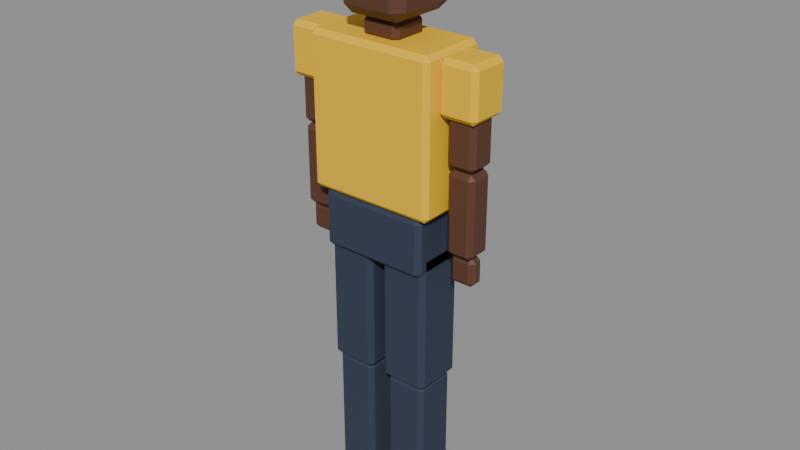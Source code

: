 # Source: chr_joueur.blend  (saved by Blender 5.2.45; exported with 4.5.12 LTS)
import bpy
from mathutils import Matrix  # noqa: F401  (used for matrix-valued properties, if any)

bpy.ops.wm.read_factory_settings(use_empty=True)
scene = bpy.context.scene
scene.name = 'Scene'

# ---- materials (node trees are filled in below, after node groups)
mat_chr_pantalon = bpy.data.materials.new('chr_pantalon')
mat_chr_pantalon.diffuse_color = (0.02721, 0.03968, 0.07324, 1.0)
mat_chr_chemise = bpy.data.materials.new('chr_chemise')
mat_chr_chemise.diffuse_color = (0.89, 0.5225, 0.01002, 1.0)
mat_chr_peau = bpy.data.materials.new('chr_peau')
mat_chr_peau.diffuse_color = (0.1065, 0.03968, 0.01961, 1.0)
mat_chr_cheveux = bpy.data.materials.new('chr_cheveux')
mat_chr_cheveux.diffuse_color = (0.004896, 0.003936, 0.003936, 1.0)
mat_chr_chaussures = bpy.data.materials.new('chr_chaussures')
mat_chr_chaussures.diffuse_color = (0.01341, 0.01002, 0.00854, 1.0)

# ---- material node trees
mat_chr_pantalon.use_nodes = True; mat_chr_pantalon.node_tree.nodes.clear()
_N = mat_chr_pantalon.node_tree.nodes; _L = mat_chr_pantalon.node_tree.links
n0 = _N.new('ShaderNodeBsdfPrincipled'); n0.name = 'BSDF guidée'; n0.location = (-200, 100)
n0.inputs[0].default_value = (0.02721, 0.03968, 0.07324, 1.0)
n0.inputs[2].default_value = 0.8
n0.inputs[10].default_value = 0.005
n1 = _N.new('ShaderNodeOutputMaterial'); n1.name = 'Sortie matériau'; n1.location = (200, 100)
_L.new(n0.outputs[0], n1.inputs[0])
n1.is_active_output = True
mat_chr_chemise.use_nodes = True; mat_chr_chemise.node_tree.nodes.clear()
_N = mat_chr_chemise.node_tree.nodes; _L = mat_chr_chemise.node_tree.links
n0 = _N.new('ShaderNodeBsdfPrincipled'); n0.name = 'BSDF guidée'; n0.location = (-200, 100)
n0.inputs[0].default_value = (0.89, 0.5225, 0.01002, 1.0)
n0.inputs[2].default_value = 0.8
n0.inputs[10].default_value = 0.005
n1 = _N.new('ShaderNodeOutputMaterial'); n1.name = 'Sortie matériau'; n1.location = (200, 100)
_L.new(n0.outputs[0], n1.inputs[0])
n1.is_active_output = True
mat_chr_peau.use_nodes = True; mat_chr_peau.node_tree.nodes.clear()
_N = mat_chr_peau.node_tree.nodes; _L = mat_chr_peau.node_tree.links
n0 = _N.new('ShaderNodeBsdfPrincipled'); n0.name = 'BSDF guidée'; n0.location = (-200, 100)
n0.inputs[0].default_value = (0.1065, 0.03968, 0.01961, 1.0)
n0.inputs[2].default_value = 0.6
n0.inputs[10].default_value = 0.005
n1 = _N.new('ShaderNodeOutputMaterial'); n1.name = 'Sortie matériau'; n1.location = (200, 100)
_L.new(n0.outputs[0], n1.inputs[0])
n1.is_active_output = True
mat_chr_cheveux.use_nodes = True; mat_chr_cheveux.node_tree.nodes.clear()
_N = mat_chr_cheveux.node_tree.nodes; _L = mat_chr_cheveux.node_tree.links
n0 = _N.new('ShaderNodeBsdfPrincipled'); n0.name = 'BSDF guidée'; n0.location = (-200, 100)
n0.inputs[0].default_value = (0.004896, 0.003936, 0.003936, 1.0)
n0.inputs[2].default_value = 0.8
n0.inputs[10].default_value = 0.005
n1 = _N.new('ShaderNodeOutputMaterial'); n1.name = 'Sortie matériau'; n1.location = (200, 100)
_L.new(n0.outputs[0], n1.inputs[0])
n1.is_active_output = True
mat_chr_chaussures.use_nodes = True; mat_chr_chaussures.node_tree.nodes.clear()
_N = mat_chr_chaussures.node_tree.nodes; _L = mat_chr_chaussures.node_tree.links
n0 = _N.new('ShaderNodeBsdfPrincipled'); n0.name = 'BSDF guidée'; n0.location = (-200, 100)
n0.inputs[0].default_value = (0.01341, 0.01002, 0.00854, 1.0)
n0.inputs[2].default_value = 0.8
n0.inputs[10].default_value = 0.005
n1 = _N.new('ShaderNodeOutputMaterial'); n1.name = 'Sortie matériau'; n1.location = (200, 100)
_L.new(n0.outputs[0], n1.inputs[0])
n1.is_active_output = True

# ---- meshes
me_chr_bassin = bpy.data.meshes.new('chr_bassin')
me_chr_bassin.from_pydata([(-0.17, -0.1, -0.09), (-0.17, -0.1, 0.09), (-0.17, 0.1, -0.09), (-0.17, 0.1, 0.09), (0.17, -0.1, -0.09), (0.17, -0.1, 0.09), (0.17, 0.1, -0.09), (0.17, 0.1, 0.09)], [], [(0, 1, 3, 2), (2, 3, 7, 6), (6, 7, 5, 4), (4, 5, 1, 0), (2, 6, 4, 0), (7, 3, 1, 5)])
_uv = me_chr_bassin.uv_layers.new(name='CarteUV')
_uv.uv.foreach_set('vector', [0.375, 0.0, 0.625, 0.0, 0.625, 0.25, 0.375, 0.25, 0.375, 0.25, 0.625, 0.25, 0.625, 0.5, 0.375, 0.5, 0.375, 0.5, 0.625, 0.5, 0.625, 0.75, 0.375, 0.75, 0.375, 0.75, 0.625, 0.75, 0.625, 1.0, 0.375, 1.0, 0.125, 0.5, 0.375, 0.5, 0.375, 0.75, 0.125, 0.75, 0.625, 0.5, 0.875, 0.5, 0.875, 0.75, 0.625, 0.75])
me_chr_bassin.materials.append(mat_chr_pantalon)
me_chr_bassin.update()
me_chr_torse = bpy.data.meshes.new('chr_torse')
me_chr_torse.from_pydata([(-0.2, -0.11, -0.23), (-0.2, -0.11, 0.23), (-0.2, 0.11, -0.23), (-0.2, 0.11, 0.23), (0.2, -0.11, -0.23), (0.2, -0.11, 0.23), (0.2, 0.11, -0.23), (0.2, 0.11, 0.23)], [], [(0, 1, 3, 2), (2, 3, 7, 6), (6, 7, 5, 4), (4, 5, 1, 0), (2, 6, 4, 0), (7, 3, 1, 5)])
_uv = me_chr_torse.uv_layers.new(name='CarteUV')
_uv.uv.foreach_set('vector', [0.375, 0.0, 0.625, 0.0, 0.625, 0.25, 0.375, 0.25, 0.375, 0.25, 0.625, 0.25, 0.625, 0.5, 0.375, 0.5, 0.375, 0.5, 0.625, 0.5, 0.625, 0.75, 0.375, 0.75, 0.375, 0.75, 0.625, 0.75, 0.625, 1.0, 0.375, 1.0, 0.125, 0.5, 0.375, 0.5, 0.375, 0.75, 0.125, 0.75, 0.625, 0.5, 0.875, 0.5, 0.875, 0.75, 0.625, 0.75])
me_chr_torse.materials.append(mat_chr_chemise)
me_chr_torse.update()
me_chr_cou = bpy.data.meshes.new('chr_cou')
me_chr_cou.from_pydata([(-0.06, -0.06, -0.03), (-0.06, -0.06, 0.03), (-0.06, 0.06, -0.03), (-0.06, 0.06, 0.03), (0.06, -0.06, -0.03), (0.06, -0.06, 0.03), (0.06, 0.06, -0.03), (0.06, 0.06, 0.03)], [], [(0, 1, 3, 2), (2, 3, 7, 6), (6, 7, 5, 4), (4, 5, 1, 0), (2, 6, 4, 0), (7, 3, 1, 5)])
_uv = me_chr_cou.uv_layers.new(name='CarteUV')
_uv.uv.foreach_set('vector', [0.375, 0.0, 0.625, 0.0, 0.625, 0.25, 0.375, 0.25, 0.375, 0.25, 0.625, 0.25, 0.625, 0.5, 0.375, 0.5, 0.375, 0.5, 0.625, 0.5, 0.625, 0.75, 0.375, 0.75, 0.375, 0.75, 0.625, 0.75, 0.625, 1.0, 0.375, 1.0, 0.125, 0.5, 0.375, 0.5, 0.375, 0.75, 0.125, 0.75, 0.625, 0.5, 0.875, 0.5, 0.875, 0.75, 0.625, 0.75])
me_chr_cou.materials.append(mat_chr_peau)
me_chr_cou.update()
me_chr_tete = bpy.data.meshes.new('chr_tete')
me_chr_tete.from_pydata([(-0.105, -0.115, -0.125), (-0.105, -0.115, 0.125), (-0.105, 0.115, -0.125), (-0.105, 0.115, 0.125), (0.105, -0.115, -0.125), (0.105, -0.115, 0.125), (0.105, 0.115, -0.125), (0.105, 0.115, 0.125)], [], [(0, 1, 3, 2), (2, 3, 7, 6), (6, 7, 5, 4), (4, 5, 1, 0), (2, 6, 4, 0), (7, 3, 1, 5)])
_uv = me_chr_tete.uv_layers.new(name='CarteUV')
_uv.uv.foreach_set('vector', [0.375, 0.0, 0.625, 0.0, 0.625, 0.25, 0.375, 0.25, 0.375, 0.25, 0.625, 0.25, 0.625, 0.5, 0.375, 0.5, 0.375, 0.5, 0.625, 0.5, 0.625, 0.75, 0.375, 0.75, 0.375, 0.75, 0.625, 0.75, 0.625, 1.0, 0.375, 1.0, 0.125, 0.5, 0.375, 0.5, 0.375, 0.75, 0.125, 0.75, 0.625, 0.5, 0.875, 0.5, 0.875, 0.75, 0.625, 0.75])
me_chr_tete.materials.append(mat_chr_peau)
me_chr_tete.update()
me_chr_cheveux = bpy.data.meshes.new('chr_cheveux')
me_chr_cheveux.from_pydata([(-0.11, -0.11, -0.03), (-0.11, -0.11, 0.03), (-0.11, 0.11, -0.03), (-0.11, 0.11, 0.03), (0.11, -0.11, -0.03), (0.11, -0.11, 0.03), (0.11, 0.11, -0.03), (0.11, 0.11, 0.03)], [], [(0, 1, 3, 2), (2, 3, 7, 6), (6, 7, 5, 4), (4, 5, 1, 0), (2, 6, 4, 0), (7, 3, 1, 5)])
_uv = me_chr_cheveux.uv_layers.new(name='CarteUV')
_uv.uv.foreach_set('vector', [0.375, 0.0, 0.625, 0.0, 0.625, 0.25, 0.375, 0.25, 0.375, 0.25, 0.625, 0.25, 0.625, 0.5, 0.375, 0.5, 0.375, 0.5, 0.625, 0.5, 0.625, 0.75, 0.375, 0.75, 0.375, 0.75, 0.625, 0.75, 0.625, 1.0, 0.375, 1.0, 0.125, 0.5, 0.375, 0.5, 0.375, 0.75, 0.125, 0.75, 0.625, 0.5, 0.875, 0.5, 0.875, 0.75, 0.625, 0.75])
me_chr_cheveux.materials.append(mat_chr_cheveux)
me_chr_cheveux.update()
me_chr_nez = bpy.data.meshes.new('chr_nez')
me_chr_nez.from_pydata([(-0.02, -0.02, -0.025), (-0.02, -0.02, 0.025), (-0.02, 0.02, -0.025), (-0.02, 0.02, 0.025), (0.02, -0.02, -0.025), (0.02, -0.02, 0.025), (0.02, 0.02, -0.025), (0.02, 0.02, 0.025)], [], [(0, 1, 3, 2), (2, 3, 7, 6), (6, 7, 5, 4), (4, 5, 1, 0), (2, 6, 4, 0), (7, 3, 1, 5)])
_uv = me_chr_nez.uv_layers.new(name='CarteUV')
_uv.uv.foreach_set('vector', [0.375, 0.0, 0.625, 0.0, 0.625, 0.25, 0.375, 0.25, 0.375, 0.25, 0.625, 0.25, 0.625, 0.5, 0.375, 0.5, 0.375, 0.5, 0.625, 0.5, 0.625, 0.75, 0.375, 0.75, 0.375, 0.75, 0.625, 0.75, 0.625, 1.0, 0.375, 1.0, 0.125, 0.5, 0.375, 0.5, 0.375, 0.75, 0.125, 0.75, 0.625, 0.5, 0.875, 0.5, 0.875, 0.75, 0.625, 0.75])
me_chr_nez.materials.append(mat_chr_peau)
me_chr_nez.update()
me_chr_manche_g = bpy.data.meshes.new('chr_manche_G')
me_chr_manche_g.from_pydata([(-0.06, -0.065, -0.08), (-0.06, -0.065, 0.08), (-0.06, 0.065, -0.08), (-0.06, 0.065, 0.08), (0.06, -0.065, -0.08), (0.06, -0.065, 0.08), (0.06, 0.065, -0.08), (0.06, 0.065, 0.08)], [], [(0, 1, 3, 2), (2, 3, 7, 6), (6, 7, 5, 4), (4, 5, 1, 0), (2, 6, 4, 0), (7, 3, 1, 5)])
_uv = me_chr_manche_g.uv_layers.new(name='CarteUV')
_uv.uv.foreach_set('vector', [0.375, 0.0, 0.625, 0.0, 0.625, 0.25, 0.375, 0.25, 0.375, 0.25, 0.625, 0.25, 0.625, 0.5, 0.375, 0.5, 0.375, 0.5, 0.625, 0.5, 0.625, 0.75, 0.375, 0.75, 0.375, 0.75, 0.625, 0.75, 0.625, 1.0, 0.375, 1.0, 0.125, 0.5, 0.375, 0.5, 0.375, 0.75, 0.125, 0.75, 0.625, 0.5, 0.875, 0.5, 0.875, 0.75, 0.625, 0.75])
me_chr_manche_g.materials.append(mat_chr_chemise)
me_chr_manche_g.update()
me_chr_bras_g = bpy.data.meshes.new('chr_bras_G')
me_chr_bras_g.from_pydata([(-0.045, -0.045, -0.08), (-0.045, -0.045, 0.08), (-0.045, 0.045, -0.08), (-0.045, 0.045, 0.08), (0.045, -0.045, -0.08), (0.045, -0.045, 0.08), (0.045, 0.045, -0.08), (0.045, 0.045, 0.08)], [], [(0, 1, 3, 2), (2, 3, 7, 6), (6, 7, 5, 4), (4, 5, 1, 0), (2, 6, 4, 0), (7, 3, 1, 5)])
_uv = me_chr_bras_g.uv_layers.new(name='CarteUV')
_uv.uv.foreach_set('vector', [0.375, 0.0, 0.625, 0.0, 0.625, 0.25, 0.375, 0.25, 0.375, 0.25, 0.625, 0.25, 0.625, 0.5, 0.375, 0.5, 0.375, 0.5, 0.625, 0.5, 0.625, 0.75, 0.375, 0.75, 0.375, 0.75, 0.625, 0.75, 0.625, 1.0, 0.375, 1.0, 0.125, 0.5, 0.375, 0.5, 0.375, 0.75, 0.125, 0.75, 0.625, 0.5, 0.875, 0.5, 0.875, 0.75, 0.625, 0.75])
me_chr_bras_g.materials.append(mat_chr_peau)
me_chr_bras_g.update()
me_chr_avantbras_g = bpy.data.meshes.new('chr_avantbras_G')
me_chr_avantbras_g.from_pydata([(-0.0425, -0.0425, -0.125), (-0.0425, -0.0425, 0.125), (-0.0425, 0.0425, -0.125), (-0.0425, 0.0425, 0.125), (0.0425, -0.0425, -0.125), (0.0425, -0.0425, 0.125), (0.0425, 0.0425, -0.125), (0.0425, 0.0425, 0.125)], [], [(0, 1, 3, 2), (2, 3, 7, 6), (6, 7, 5, 4), (4, 5, 1, 0), (2, 6, 4, 0), (7, 3, 1, 5)])
_uv = me_chr_avantbras_g.uv_layers.new(name='CarteUV')
_uv.uv.foreach_set('vector', [0.375, 0.0, 0.625, 0.0, 0.625, 0.25, 0.375, 0.25, 0.375, 0.25, 0.625, 0.25, 0.625, 0.5, 0.375, 0.5, 0.375, 0.5, 0.625, 0.5, 0.625, 0.75, 0.375, 0.75, 0.375, 0.75, 0.625, 0.75, 0.625, 1.0, 0.375, 1.0, 0.125, 0.5, 0.375, 0.5, 0.375, 0.75, 0.125, 0.75, 0.625, 0.5, 0.875, 0.5, 0.875, 0.75, 0.625, 0.75])
me_chr_avantbras_g.materials.append(mat_chr_peau)
me_chr_avantbras_g.update()
me_chr_main_g = bpy.data.meshes.new('chr_main_G')
me_chr_main_g.from_pydata([(-0.04, -0.025, -0.045), (-0.04, -0.025, 0.045), (-0.04, 0.025, -0.045), (-0.04, 0.025, 0.045), (0.04, -0.025, -0.045), (0.04, -0.025, 0.045), (0.04, 0.025, -0.045), (0.04, 0.025, 0.045)], [], [(0, 1, 3, 2), (2, 3, 7, 6), (6, 7, 5, 4), (4, 5, 1, 0), (2, 6, 4, 0), (7, 3, 1, 5)])
_uv = me_chr_main_g.uv_layers.new(name='CarteUV')
_uv.uv.foreach_set('vector', [0.375, 0.0, 0.625, 0.0, 0.625, 0.25, 0.375, 0.25, 0.375, 0.25, 0.625, 0.25, 0.625, 0.5, 0.375, 0.5, 0.375, 0.5, 0.625, 0.5, 0.625, 0.75, 0.375, 0.75, 0.375, 0.75, 0.625, 0.75, 0.625, 1.0, 0.375, 1.0, 0.125, 0.5, 0.375, 0.5, 0.375, 0.75, 0.125, 0.75, 0.625, 0.5, 0.875, 0.5, 0.875, 0.75, 0.625, 0.75])
me_chr_main_g.materials.append(mat_chr_peau)
me_chr_main_g.update()
me_chr_manche_d = bpy.data.meshes.new('chr_manche_D')
me_chr_manche_d.from_pydata([(-0.06, -0.065, -0.08), (-0.06, -0.065, 0.08), (-0.06, 0.065, -0.08), (-0.06, 0.065, 0.08), (0.06, -0.065, -0.08), (0.06, -0.065, 0.08), (0.06, 0.065, -0.08), (0.06, 0.065, 0.08)], [], [(0, 1, 3, 2), (2, 3, 7, 6), (6, 7, 5, 4), (4, 5, 1, 0), (2, 6, 4, 0), (7, 3, 1, 5)])
_uv = me_chr_manche_d.uv_layers.new(name='CarteUV')
_uv.uv.foreach_set('vector', [0.375, 0.0, 0.625, 0.0, 0.625, 0.25, 0.375, 0.25, 0.375, 0.25, 0.625, 0.25, 0.625, 0.5, 0.375, 0.5, 0.375, 0.5, 0.625, 0.5, 0.625, 0.75, 0.375, 0.75, 0.375, 0.75, 0.625, 0.75, 0.625, 1.0, 0.375, 1.0, 0.125, 0.5, 0.375, 0.5, 0.375, 0.75, 0.125, 0.75, 0.625, 0.5, 0.875, 0.5, 0.875, 0.75, 0.625, 0.75])
me_chr_manche_d.materials.append(mat_chr_chemise)
me_chr_manche_d.update()
me_chr_bras_d = bpy.data.meshes.new('chr_bras_D')
me_chr_bras_d.from_pydata([(-0.045, -0.045, -0.08), (-0.045, -0.045, 0.08), (-0.045, 0.045, -0.08), (-0.045, 0.045, 0.08), (0.045, -0.045, -0.08), (0.045, -0.045, 0.08), (0.045, 0.045, -0.08), (0.045, 0.045, 0.08)], [], [(0, 1, 3, 2), (2, 3, 7, 6), (6, 7, 5, 4), (4, 5, 1, 0), (2, 6, 4, 0), (7, 3, 1, 5)])
_uv = me_chr_bras_d.uv_layers.new(name='CarteUV')
_uv.uv.foreach_set('vector', [0.375, 0.0, 0.625, 0.0, 0.625, 0.25, 0.375, 0.25, 0.375, 0.25, 0.625, 0.25, 0.625, 0.5, 0.375, 0.5, 0.375, 0.5, 0.625, 0.5, 0.625, 0.75, 0.375, 0.75, 0.375, 0.75, 0.625, 0.75, 0.625, 1.0, 0.375, 1.0, 0.125, 0.5, 0.375, 0.5, 0.375, 0.75, 0.125, 0.75, 0.625, 0.5, 0.875, 0.5, 0.875, 0.75, 0.625, 0.75])
me_chr_bras_d.materials.append(mat_chr_peau)
me_chr_bras_d.update()
me_chr_avantbras_d = bpy.data.meshes.new('chr_avantbras_D')
me_chr_avantbras_d.from_pydata([(-0.0425, -0.0425, -0.125), (-0.0425, -0.0425, 0.125), (-0.0425, 0.0425, -0.125), (-0.0425, 0.0425, 0.125), (0.0425, -0.0425, -0.125), (0.0425, -0.0425, 0.125), (0.0425, 0.0425, -0.125), (0.0425, 0.0425, 0.125)], [], [(0, 1, 3, 2), (2, 3, 7, 6), (6, 7, 5, 4), (4, 5, 1, 0), (2, 6, 4, 0), (7, 3, 1, 5)])
_uv = me_chr_avantbras_d.uv_layers.new(name='CarteUV')
_uv.uv.foreach_set('vector', [0.375, 0.0, 0.625, 0.0, 0.625, 0.25, 0.375, 0.25, 0.375, 0.25, 0.625, 0.25, 0.625, 0.5, 0.375, 0.5, 0.375, 0.5, 0.625, 0.5, 0.625, 0.75, 0.375, 0.75, 0.375, 0.75, 0.625, 0.75, 0.625, 1.0, 0.375, 1.0, 0.125, 0.5, 0.375, 0.5, 0.375, 0.75, 0.125, 0.75, 0.625, 0.5, 0.875, 0.5, 0.875, 0.75, 0.625, 0.75])
me_chr_avantbras_d.materials.append(mat_chr_peau)
me_chr_avantbras_d.update()
me_chr_main_d = bpy.data.meshes.new('chr_main_D')
me_chr_main_d.from_pydata([(-0.04, -0.025, -0.045), (-0.04, -0.025, 0.045), (-0.04, 0.025, -0.045), (-0.04, 0.025, 0.045), (0.04, -0.025, -0.045), (0.04, -0.025, 0.045), (0.04, 0.025, -0.045), (0.04, 0.025, 0.045)], [], [(0, 1, 3, 2), (2, 3, 7, 6), (6, 7, 5, 4), (4, 5, 1, 0), (2, 6, 4, 0), (7, 3, 1, 5)])
_uv = me_chr_main_d.uv_layers.new(name='CarteUV')
_uv.uv.foreach_set('vector', [0.375, 0.0, 0.625, 0.0, 0.625, 0.25, 0.375, 0.25, 0.375, 0.25, 0.625, 0.25, 0.625, 0.5, 0.375, 0.5, 0.375, 0.5, 0.625, 0.5, 0.625, 0.75, 0.375, 0.75, 0.375, 0.75, 0.625, 0.75, 0.625, 1.0, 0.375, 1.0, 0.125, 0.5, 0.375, 0.5, 0.375, 0.75, 0.125, 0.75, 0.625, 0.5, 0.875, 0.5, 0.875, 0.75, 0.625, 0.75])
me_chr_main_d.materials.append(mat_chr_peau)
me_chr_main_d.update()
me_chr_cuisse_g = bpy.data.meshes.new('chr_cuisse_G')
me_chr_cuisse_g.from_pydata([(-0.075, -0.08, -0.22), (-0.075, -0.08, 0.22), (-0.075, 0.08, -0.22), (-0.075, 0.08, 0.22), (0.075, -0.08, -0.22), (0.075, -0.08, 0.22), (0.075, 0.08, -0.22), (0.075, 0.08, 0.22)], [], [(0, 1, 3, 2), (2, 3, 7, 6), (6, 7, 5, 4), (4, 5, 1, 0), (2, 6, 4, 0), (7, 3, 1, 5)])
_uv = me_chr_cuisse_g.uv_layers.new(name='CarteUV')
_uv.uv.foreach_set('vector', [0.375, 0.0, 0.625, 0.0, 0.625, 0.25, 0.375, 0.25, 0.375, 0.25, 0.625, 0.25, 0.625, 0.5, 0.375, 0.5, 0.375, 0.5, 0.625, 0.5, 0.625, 0.75, 0.375, 0.75, 0.375, 0.75, 0.625, 0.75, 0.625, 1.0, 0.375, 1.0, 0.125, 0.5, 0.375, 0.5, 0.375, 0.75, 0.125, 0.75, 0.625, 0.5, 0.875, 0.5, 0.875, 0.75, 0.625, 0.75])
me_chr_cuisse_g.materials.append(mat_chr_pantalon)
me_chr_cuisse_g.update()
me_chr_tibia_g = bpy.data.meshes.new('chr_tibia_G')
me_chr_tibia_g.from_pydata([(-0.065, -0.07, -0.205), (-0.065, -0.07, 0.205), (-0.065, 0.07, -0.205), (-0.065, 0.07, 0.205), (0.065, -0.07, -0.205), (0.065, -0.07, 0.205), (0.065, 0.07, -0.205), (0.065, 0.07, 0.205)], [], [(0, 1, 3, 2), (2, 3, 7, 6), (6, 7, 5, 4), (4, 5, 1, 0), (2, 6, 4, 0), (7, 3, 1, 5)])
_uv = me_chr_tibia_g.uv_layers.new(name='CarteUV')
_uv.uv.foreach_set('vector', [0.375, 0.0, 0.625, 0.0, 0.625, 0.25, 0.375, 0.25, 0.375, 0.25, 0.625, 0.25, 0.625, 0.5, 0.375, 0.5, 0.375, 0.5, 0.625, 0.5, 0.625, 0.75, 0.375, 0.75, 0.375, 0.75, 0.625, 0.75, 0.625, 1.0, 0.375, 1.0, 0.125, 0.5, 0.375, 0.5, 0.375, 0.75, 0.125, 0.75, 0.625, 0.5, 0.875, 0.5, 0.875, 0.75, 0.625, 0.75])
me_chr_tibia_g.materials.append(mat_chr_pantalon)
me_chr_tibia_g.update()
me_chr_pied_g = bpy.data.meshes.new('chr_pied_G')
me_chr_pied_g.from_pydata([(-0.055, -0.125, -0.035), (-0.055, -0.125, 0.035), (-0.055, 0.125, -0.035), (-0.055, 0.125, 0.035), (0.055, -0.125, -0.035), (0.055, -0.125, 0.035), (0.055, 0.125, -0.035), (0.055, 0.125, 0.035)], [], [(0, 1, 3, 2), (2, 3, 7, 6), (6, 7, 5, 4), (4, 5, 1, 0), (2, 6, 4, 0), (7, 3, 1, 5)])
_uv = me_chr_pied_g.uv_layers.new(name='CarteUV')
_uv.uv.foreach_set('vector', [0.375, 0.0, 0.625, 0.0, 0.625, 0.25, 0.375, 0.25, 0.375, 0.25, 0.625, 0.25, 0.625, 0.5, 0.375, 0.5, 0.375, 0.5, 0.625, 0.5, 0.625, 0.75, 0.375, 0.75, 0.375, 0.75, 0.625, 0.75, 0.625, 1.0, 0.375, 1.0, 0.125, 0.5, 0.375, 0.5, 0.375, 0.75, 0.125, 0.75, 0.625, 0.5, 0.875, 0.5, 0.875, 0.75, 0.625, 0.75])
me_chr_pied_g.materials.append(mat_chr_chaussures)
me_chr_pied_g.update()
me_chr_cuisse_d = bpy.data.meshes.new('chr_cuisse_D')
me_chr_cuisse_d.from_pydata([(-0.075, -0.08, -0.22), (-0.075, -0.08, 0.22), (-0.075, 0.08, -0.22), (-0.075, 0.08, 0.22), (0.075, -0.08, -0.22), (0.075, -0.08, 0.22), (0.075, 0.08, -0.22), (0.075, 0.08, 0.22)], [], [(0, 1, 3, 2), (2, 3, 7, 6), (6, 7, 5, 4), (4, 5, 1, 0), (2, 6, 4, 0), (7, 3, 1, 5)])
_uv = me_chr_cuisse_d.uv_layers.new(name='CarteUV')
_uv.uv.foreach_set('vector', [0.375, 0.0, 0.625, 0.0, 0.625, 0.25, 0.375, 0.25, 0.375, 0.25, 0.625, 0.25, 0.625, 0.5, 0.375, 0.5, 0.375, 0.5, 0.625, 0.5, 0.625, 0.75, 0.375, 0.75, 0.375, 0.75, 0.625, 0.75, 0.625, 1.0, 0.375, 1.0, 0.125, 0.5, 0.375, 0.5, 0.375, 0.75, 0.125, 0.75, 0.625, 0.5, 0.875, 0.5, 0.875, 0.75, 0.625, 0.75])
me_chr_cuisse_d.materials.append(mat_chr_pantalon)
me_chr_cuisse_d.update()
me_chr_tibia_d = bpy.data.meshes.new('chr_tibia_D')
me_chr_tibia_d.from_pydata([(-0.065, -0.07, -0.205), (-0.065, -0.07, 0.205), (-0.065, 0.07, -0.205), (-0.065, 0.07, 0.205), (0.065, -0.07, -0.205), (0.065, -0.07, 0.205), (0.065, 0.07, -0.205), (0.065, 0.07, 0.205)], [], [(0, 1, 3, 2), (2, 3, 7, 6), (6, 7, 5, 4), (4, 5, 1, 0), (2, 6, 4, 0), (7, 3, 1, 5)])
_uv = me_chr_tibia_d.uv_layers.new(name='CarteUV')
_uv.uv.foreach_set('vector', [0.375, 0.0, 0.625, 0.0, 0.625, 0.25, 0.375, 0.25, 0.375, 0.25, 0.625, 0.25, 0.625, 0.5, 0.375, 0.5, 0.375, 0.5, 0.625, 0.5, 0.625, 0.75, 0.375, 0.75, 0.375, 0.75, 0.625, 0.75, 0.625, 1.0, 0.375, 1.0, 0.125, 0.5, 0.375, 0.5, 0.375, 0.75, 0.125, 0.75, 0.625, 0.5, 0.875, 0.5, 0.875, 0.75, 0.625, 0.75])
me_chr_tibia_d.materials.append(mat_chr_pantalon)
me_chr_tibia_d.update()
me_chr_pied_d = bpy.data.meshes.new('chr_pied_D')
me_chr_pied_d.from_pydata([(-0.055, -0.125, -0.035), (-0.055, -0.125, 0.035), (-0.055, 0.125, -0.035), (-0.055, 0.125, 0.035), (0.055, -0.125, -0.035), (0.055, -0.125, 0.035), (0.055, 0.125, -0.035), (0.055, 0.125, 0.035)], [], [(0, 1, 3, 2), (2, 3, 7, 6), (6, 7, 5, 4), (4, 5, 1, 0), (2, 6, 4, 0), (7, 3, 1, 5)])
_uv = me_chr_pied_d.uv_layers.new(name='CarteUV')
_uv.uv.foreach_set('vector', [0.375, 0.0, 0.625, 0.0, 0.625, 0.25, 0.375, 0.25, 0.375, 0.25, 0.625, 0.25, 0.625, 0.5, 0.375, 0.5, 0.375, 0.5, 0.625, 0.5, 0.625, 0.75, 0.375, 0.75, 0.375, 0.75, 0.625, 0.75, 0.625, 1.0, 0.375, 1.0, 0.125, 0.5, 0.375, 0.5, 0.375, 0.75, 0.125, 0.75, 0.625, 0.5, 0.875, 0.5, 0.875, 0.75, 0.625, 0.75])
me_chr_pied_d.materials.append(mat_chr_chaussures)
me_chr_pied_d.update()

# ---- objects
ob_chr_racine = bpy.data.objects.new('chr_racine', None)
ob_piv_bassin = bpy.data.objects.new('piv_bassin', None)
ob_chr_bassin = bpy.data.objects.new('chr_bassin', me_chr_bassin)
ob_piv_tronc = bpy.data.objects.new('piv_tronc', None)
ob_chr_torse = bpy.data.objects.new('chr_torse', me_chr_torse)
ob_chr_cou = bpy.data.objects.new('chr_cou', me_chr_cou)
ob_piv_tete = bpy.data.objects.new('piv_tete', None)
ob_chr_tete = bpy.data.objects.new('chr_tete', me_chr_tete)
ob_chr_cheveux = bpy.data.objects.new('chr_cheveux', me_chr_cheveux)
ob_chr_nez = bpy.data.objects.new('chr_nez', me_chr_nez)
ob_piv_epaule_g = bpy.data.objects.new('piv_epaule_G', None)
ob_chr_manche_g = bpy.data.objects.new('chr_manche_G', me_chr_manche_g)
ob_chr_bras_g = bpy.data.objects.new('chr_bras_G', me_chr_bras_g)
ob_piv_coude_g = bpy.data.objects.new('piv_coude_G', None)
ob_chr_avantbras_g = bpy.data.objects.new('chr_avantbras_G', me_chr_avantbras_g)
ob_chr_main_g = bpy.data.objects.new('chr_main_G', me_chr_main_g)
ob_piv_epaule_d = bpy.data.objects.new('piv_epaule_D', None)
ob_chr_manche_d = bpy.data.objects.new('chr_manche_D', me_chr_manche_d)
ob_chr_bras_d = bpy.data.objects.new('chr_bras_D', me_chr_bras_d)
ob_piv_coude_d = bpy.data.objects.new('piv_coude_D', None)
ob_chr_avantbras_d = bpy.data.objects.new('chr_avantbras_D', me_chr_avantbras_d)
ob_chr_main_d = bpy.data.objects.new('chr_main_D', me_chr_main_d)
ob_piv_hanche_g = bpy.data.objects.new('piv_hanche_G', None)
ob_chr_cuisse_g = bpy.data.objects.new('chr_cuisse_G', me_chr_cuisse_g)
ob_piv_genou_g = bpy.data.objects.new('piv_genou_G', None)
ob_chr_tibia_g = bpy.data.objects.new('chr_tibia_G', me_chr_tibia_g)
ob_chr_pied_g = bpy.data.objects.new('chr_pied_G', me_chr_pied_g)
ob_piv_hanche_d = bpy.data.objects.new('piv_hanche_D', None)
ob_chr_cuisse_d = bpy.data.objects.new('chr_cuisse_D', me_chr_cuisse_d)
ob_piv_genou_d = bpy.data.objects.new('piv_genou_D', None)
ob_chr_tibia_d = bpy.data.objects.new('chr_tibia_D', me_chr_tibia_d)
ob_chr_pied_d = bpy.data.objects.new('chr_pied_D', me_chr_pied_d)

# ---- transforms, parenting, visibility, modifiers, constraints
ob_chr_racine.location = (0.0, 0.0, 0.0)
ob_chr_racine.empty_display_size = 0.05
ob_piv_bassin.parent = ob_chr_racine
ob_piv_bassin.location = (0.0, 0.0, 0.95)
ob_piv_bassin.empty_display_size = 0.05
ob_chr_bassin.parent = ob_piv_bassin
ob_chr_bassin.location = (0.0, 0.0, -0.02)
_m = ob_chr_bassin.modifiers.new('bevel', 'BEVEL')
_m.width = 0.015
_m.width_pct = 0.015
ob_piv_tronc.parent = ob_piv_bassin
ob_piv_tronc.location = (0.0, 0.0, 0.06)
ob_piv_tronc.empty_display_size = 0.05
ob_chr_torse.parent = ob_piv_tronc
ob_chr_torse.location = (0.0, 0.0, 0.24)
_m = ob_chr_torse.modifiers.new('bevel', 'BEVEL')
_m.width = 0.015
_m.width_pct = 0.015
ob_chr_cou.parent = ob_piv_tronc
ob_chr_cou.location = (0.0, 0.0, 0.49)
_m = ob_chr_cou.modifiers.new('bevel', 'BEVEL')
_m.width = 0.015
_m.width_pct = 0.015
ob_piv_tete.parent = ob_piv_tronc
ob_piv_tete.location = (0.0, 0.0, 0.52)
ob_piv_tete.empty_display_size = 0.05
ob_chr_tete.parent = ob_piv_tete
ob_chr_tete.location = (0.0, 0.01, 0.13)
_m = ob_chr_tete.modifiers.new('bevel', 'BEVEL')
_m.width = 0.03
_m.width_pct = 0.03
ob_chr_cheveux.parent = ob_piv_tete
ob_chr_cheveux.location = (0.0, -0.01, 0.255)
_m = ob_chr_cheveux.modifiers.new('bevel', 'BEVEL')
_m.width = 0.02
_m.width_pct = 0.02
ob_chr_nez.parent = ob_piv_tete
ob_chr_nez.location = (0.0, 0.13, 0.12)
ob_piv_epaule_g.parent = ob_piv_tronc
ob_piv_epaule_g.location = (-0.255, 0.0, 0.44)
ob_piv_epaule_g.empty_display_size = 0.05
ob_chr_manche_g.parent = ob_piv_epaule_g
ob_chr_manche_g.location = (0.0, 0.0, -0.06)
_m = ob_chr_manche_g.modifiers.new('bevel', 'BEVEL')
_m.width = 0.015
_m.width_pct = 0.015
ob_chr_bras_g.parent = ob_piv_epaule_g
ob_chr_bras_g.location = (0.0, 0.0, -0.2)
_m = ob_chr_bras_g.modifiers.new('bevel', 'BEVEL')
_m.width = 0.015
_m.width_pct = 0.015
ob_piv_coude_g.parent = ob_piv_epaule_g
ob_piv_coude_g.location = (0.0, 0.0, -0.29)
ob_piv_coude_g.empty_display_size = 0.05
ob_chr_avantbras_g.parent = ob_piv_coude_g
ob_chr_avantbras_g.location = (0.0, 0.0, -0.12)
_m = ob_chr_avantbras_g.modifiers.new('bevel', 'BEVEL')
_m.width = 0.015
_m.width_pct = 0.015
ob_chr_main_g.parent = ob_piv_coude_g
ob_chr_main_g.location = (0.0, 0.0, -0.29)
_m = ob_chr_main_g.modifiers.new('bevel', 'BEVEL')
_m.width = 0.015
_m.width_pct = 0.015
ob_piv_epaule_d.parent = ob_piv_tronc
ob_piv_epaule_d.location = (0.255, 0.0, 0.44)
ob_piv_epaule_d.empty_display_size = 0.05
ob_chr_manche_d.parent = ob_piv_epaule_d
ob_chr_manche_d.location = (0.0, 0.0, -0.06)
_m = ob_chr_manche_d.modifiers.new('bevel', 'BEVEL')
_m.width = 0.015
_m.width_pct = 0.015
ob_chr_bras_d.parent = ob_piv_epaule_d
ob_chr_bras_d.location = (0.0, 0.0, -0.2)
_m = ob_chr_bras_d.modifiers.new('bevel', 'BEVEL')
_m.width = 0.015
_m.width_pct = 0.015
ob_piv_coude_d.parent = ob_piv_epaule_d
ob_piv_coude_d.location = (0.0, 0.0, -0.29)
ob_piv_coude_d.empty_display_size = 0.05
ob_chr_avantbras_d.parent = ob_piv_coude_d
ob_chr_avantbras_d.location = (0.0, 0.0, -0.12)
_m = ob_chr_avantbras_d.modifiers.new('bevel', 'BEVEL')
_m.width = 0.015
_m.width_pct = 0.015
ob_chr_main_d.parent = ob_piv_coude_d
ob_chr_main_d.location = (0.0, 0.0, -0.29)
_m = ob_chr_main_d.modifiers.new('bevel', 'BEVEL')
_m.width = 0.015
_m.width_pct = 0.015
ob_piv_hanche_g.parent = ob_piv_bassin
ob_piv_hanche_g.location = (-0.095, 0.0, -0.06)
ob_piv_hanche_g.empty_display_size = 0.05
ob_chr_cuisse_g.parent = ob_piv_hanche_g
ob_chr_cuisse_g.location = (0.0, 0.0, -0.21)
_m = ob_chr_cuisse_g.modifiers.new('bevel', 'BEVEL')
_m.width = 0.015
_m.width_pct = 0.015
ob_piv_genou_g.parent = ob_piv_hanche_g
ob_piv_genou_g.location = (0.0, 0.0, -0.43)
ob_piv_genou_g.empty_display_size = 0.05
ob_chr_tibia_g.parent = ob_piv_genou_g
ob_chr_tibia_g.location = (0.0, 0.0, -0.2)
_m = ob_chr_tibia_g.modifiers.new('bevel', 'BEVEL')
_m.width = 0.015
_m.width_pct = 0.015
ob_chr_pied_g.parent = ob_piv_genou_g
ob_chr_pied_g.location = (0.0, 0.05, -0.425)
_m = ob_chr_pied_g.modifiers.new('bevel', 'BEVEL')
_m.width = 0.015
_m.width_pct = 0.015
ob_piv_hanche_d.parent = ob_piv_bassin
ob_piv_hanche_d.location = (0.095, 0.0, -0.06)
ob_piv_hanche_d.empty_display_size = 0.05
ob_chr_cuisse_d.parent = ob_piv_hanche_d
ob_chr_cuisse_d.location = (0.0, 0.0, -0.21)
_m = ob_chr_cuisse_d.modifiers.new('bevel', 'BEVEL')
_m.width = 0.015
_m.width_pct = 0.015
ob_piv_genou_d.parent = ob_piv_hanche_d
ob_piv_genou_d.location = (0.0, 0.0, -0.43)
ob_piv_genou_d.empty_display_size = 0.05
ob_chr_tibia_d.parent = ob_piv_genou_d
ob_chr_tibia_d.location = (0.0, 0.0, -0.2)
_m = ob_chr_tibia_d.modifiers.new('bevel', 'BEVEL')
_m.width = 0.015
_m.width_pct = 0.015
ob_chr_pied_d.parent = ob_piv_genou_d
ob_chr_pied_d.location = (0.0, 0.05, -0.425)
_m = ob_chr_pied_d.modifiers.new('bevel', 'BEVEL')
_m.width = 0.015
_m.width_pct = 0.015

# ---- collection membership
scene.collection.objects.link(ob_chr_racine)
scene.collection.objects.link(ob_piv_bassin)
scene.collection.objects.link(ob_chr_bassin)
scene.collection.objects.link(ob_piv_tronc)
scene.collection.objects.link(ob_chr_torse)
scene.collection.objects.link(ob_chr_cou)
scene.collection.objects.link(ob_piv_tete)
scene.collection.objects.link(ob_chr_tete)
scene.collection.objects.link(ob_chr_cheveux)
scene.collection.objects.link(ob_chr_nez)
scene.collection.objects.link(ob_piv_epaule_g)
scene.collection.objects.link(ob_chr_manche_g)
scene.collection.objects.link(ob_chr_bras_g)
scene.collection.objects.link(ob_piv_coude_g)
scene.collection.objects.link(ob_chr_avantbras_g)
scene.collection.objects.link(ob_chr_main_g)
scene.collection.objects.link(ob_piv_epaule_d)
scene.collection.objects.link(ob_chr_manche_d)
scene.collection.objects.link(ob_chr_bras_d)
scene.collection.objects.link(ob_piv_coude_d)
scene.collection.objects.link(ob_chr_avantbras_d)
scene.collection.objects.link(ob_chr_main_d)
scene.collection.objects.link(ob_piv_hanche_g)
scene.collection.objects.link(ob_chr_cuisse_g)
scene.collection.objects.link(ob_piv_genou_g)
scene.collection.objects.link(ob_chr_tibia_g)
scene.collection.objects.link(ob_chr_pied_g)
scene.collection.objects.link(ob_piv_hanche_d)
scene.collection.objects.link(ob_chr_cuisse_d)
scene.collection.objects.link(ob_piv_genou_d)
scene.collection.objects.link(ob_chr_tibia_d)
scene.collection.objects.link(ob_chr_pied_d)

# ---- scene / render settings (as saved in the file)
scene.frame_start = 1; scene.frame_end = 250; scene.frame_set(1)
scene.render.engine = 'BLENDER_EEVEE_NEXT'
scene.render.bake_bias = 0.0
scene.render.bake_samples = 0
scene.render.compositor_device = 'GPU'
scene.eevee.use_volume_custom_range = False
scene.eevee.fast_gi_thickness_near = 0.1
scene.eevee.fast_gi_thickness_far = 0.0
scene.eevee.ray_tracing_options.screen_trace_thickness = 0.1
bpy.context.view_layer.update()

# ---- added for rendering (the .blend has no active camera and no usable light): camera, sun + grey world if the file has none
cam_auto = bpy.data.cameras.new('AutoCamera')
cam_auto.lens = 50.0
cam_auto.sensor_width = 36.0
cam_auto.clip_end = 1000.0
ob_auto_camera = bpy.data.objects.new('AutoCamera', cam_auto)
scene.collection.objects.link(ob_auto_camera)
ob_auto_camera.location = (1.7984, -2.13058, 2.34622)
ob_auto_camera.rotation_euler = (1.09748, -7.21219e-08, 0.694738)
scene.camera = ob_auto_camera
light_auto_sun = bpy.data.lights.new('AutoSun', 'SUN')
light_auto_sun.energy = 3.0
light_auto_sun.angle = 0.0523599
ob_auto_sun = bpy.data.objects.new('AutoSun', light_auto_sun)
scene.collection.objects.link(ob_auto_sun)
ob_auto_sun.rotation_euler = (0.872665, 0.174533, 0.523599)
if scene.world is None:
    world_auto = bpy.data.worlds.new('AutoWorld')
    world_auto.color = (0.3, 0.3, 0.3)
    scene.world = world_auto
bpy.context.view_layer.update()
